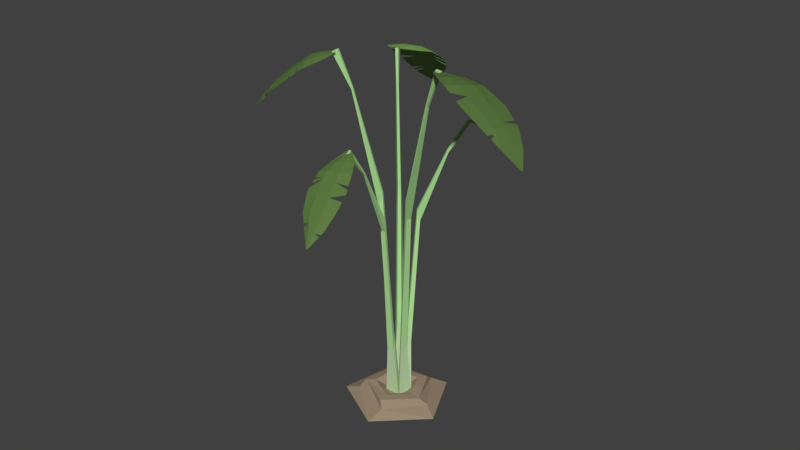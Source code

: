 # Source: BananaTree_Stage2_CameronChristianson.blend  (saved by Blender 2.79.0; exported with 4.5.12 LTS)
import bpy
from mathutils import Matrix  # noqa: F401  (used for matrix-valued properties, if any)

bpy.ops.wm.read_factory_settings(use_empty=True)
scene = bpy.context.scene
scene.name = 'Scene'

# ---- collections
col_collection_1 = bpy.data.collections.new('Collection 1'); scene.collection.children.link(col_collection_1)

# ---- materials (node trees are filled in below, after node groups)
mat_bananatree_brown_001 = bpy.data.materials.new('BananaTree_Brown_001')
mat_bananatree_brown_001.alpha_threshold = 0.0
mat_bananatree_brown_001.use_transparent_shadow = False
mat_bananatree_brown_001.diffuse_color = (0.6739, 0.5611, 0.3837, 1.0)
mat_bananatree_brown_001.specular_color = (1.0, 0.5482, 0.5381)
mat_bananatree_brown_001.roughness = 0.5
mat_bananatree_brown_001.specular_intensity = 0.181
mat_bananatree_brown_002 = bpy.data.materials.new('BananaTree_Brown_002')
mat_bananatree_brown_002.alpha_threshold = 0.0
mat_bananatree_brown_002.use_transparent_shadow = False
mat_bananatree_brown_002.diffuse_color = (0.214, 0.1796, 0.125, 1.0)
mat_bananatree_brown_002.specular_color = (1.0, 0.5482, 0.5381)
mat_bananatree_brown_002.roughness = 0.5
mat_bananatree_brown_002.specular_intensity = 0.181
mat_bananatree_brown_003 = bpy.data.materials.new('BananaTree_Brown_003')
mat_bananatree_brown_003.alpha_threshold = 0.0
mat_bananatree_brown_003.use_transparent_shadow = False
mat_bananatree_brown_003.diffuse_color = (0.08353, 0.07076, 0.05035, 1.0)
mat_bananatree_brown_003.specular_color = (1.0, 0.5482, 0.5381)
mat_bananatree_brown_003.roughness = 0.5
mat_bananatree_brown_003.specular_intensity = 0.181
mat_bananatree_green_001 = bpy.data.materials.new('BananaTree_Green_001')
mat_bananatree_green_001.alpha_threshold = 0.0
mat_bananatree_green_001.use_transparent_shadow = False
mat_bananatree_green_001.diffuse_color = (0.5021, 0.6739, 0.3864, 1.0)
mat_bananatree_green_001.specular_color = (1.0, 0.5482, 0.5381)
mat_bananatree_green_001.roughness = 0.5
mat_bananatree_green_001.specular_intensity = 0.181
mat_bananatree_green_002 = bpy.data.materials.new('BananaTree_Green_002')
mat_bananatree_green_002.alpha_threshold = 0.0
mat_bananatree_green_002.use_transparent_shadow = False
mat_bananatree_green_002.diffuse_color = (0.4411, 0.7484, 0.3189, 1.0)
mat_bananatree_green_002.specular_color = (1.0, 0.5482, 0.5381)
mat_bananatree_green_002.roughness = 0.5
mat_bananatree_green_002.specular_intensity = 0.181
mat_bananatree_green_003 = bpy.data.materials.new('BananaTree_Green_003')
mat_bananatree_green_003.alpha_threshold = 0.0
mat_bananatree_green_003.use_transparent_shadow = False
mat_bananatree_green_003.diffuse_color = (0.362, 0.65, 0.2644, 1.0)
mat_bananatree_green_003.specular_color = (1.0, 0.5482, 0.5381)
mat_bananatree_green_003.roughness = 0.5
mat_bananatree_green_003.specular_intensity = 0.181
mat_bananatree_leaves = bpy.data.materials.new('BananaTree_Leaves')
mat_bananatree_leaves.alpha_threshold = 0.0
mat_bananatree_leaves.use_transparent_shadow = False
mat_bananatree_leaves.diffuse_color = (0.1118, 0.2019, 0.05611, 1.0)
mat_bananatree_leaves.specular_color = (0.9697, 1.0, 0.6298)
mat_bananatree_leaves.roughness = 0.5
mat_bananatree_leaves.specular_intensity = 0.181
mat_bananatree_leaves_001 = bpy.data.materials.new('BananaTree_Leaves_001')
mat_bananatree_leaves_001.alpha_threshold = 0.0
mat_bananatree_leaves_001.use_transparent_shadow = False
mat_bananatree_leaves_001.diffuse_color = (0.2232, 0.4109, 0.1087, 1.0)
mat_bananatree_leaves_001.specular_color = (0.9697, 1.0, 0.6298)
mat_bananatree_leaves_001.roughness = 0.5
mat_bananatree_leaves_001.specular_intensity = 0.181
mat_bananatree_leaves_002 = bpy.data.materials.new('BananaTree_Leaves_002')
mat_bananatree_leaves_002.alpha_threshold = 0.0
mat_bananatree_leaves_002.use_transparent_shadow = False
mat_bananatree_leaves_002.diffuse_color = (0.384, 0.65, 0.1955, 1.0)
mat_bananatree_leaves_002.specular_color = (0.9697, 1.0, 0.6298)
mat_bananatree_leaves_002.roughness = 0.5
mat_bananatree_leaves_002.specular_intensity = 0.181
mat_bananatree_dirt = bpy.data.materials.new('BananaTree_Dirt')
mat_bananatree_dirt.alpha_threshold = 0.0
mat_bananatree_dirt.use_transparent_shadow = False
mat_bananatree_dirt.diffuse_color = (0.3264, 0.2506, 0.1722, 1.0)
mat_bananatree_dirt.specular_color = (1.0, 0.8262, 0.6105)
mat_bananatree_dirt.roughness = 0.5
mat_bananatree_dirt.specular_intensity = 0.1933

# ---- material node trees

# ---- world
world_world = bpy.data.worlds.new('World'); scene.world = world_world
world_world.color = (0.05088, 0.05088, 0.05088)
world_world.use_sun_shadow = False
world_world.sun_shadow_jitter_overblur = 0.0
world_world.cycles.sampling_method = 'MANUAL'

# ---- meshes
me_cylinder_005 = bpy.data.meshes.new('Cylinder.005')
me_cylinder_005.from_pydata([(-1.084, 2.793, 9.922), (0.2493, 2.696, 9.87), (-0.9809, 4.207, 9.001), (0.3009, 4.115, 8.951), (-0.6085, 1.586, 10.27), (-0.3698, 1.566, 10.26), (-0.2767, 5.146, 8.102), (-0.2331, 5.142, 8.1), (-0.65, 2.87, 9.971), (-0.1197, 2.831, 9.951), (-0.05643, 4.25, 9.031), (-0.5582, 4.286, 9.051), (-0.5534, 1.753, 10.23), (-0.433, 1.743, 10.23), (-0.2465, 5.118, 8.12), (-0.2641, 5.12, 8.121), (-1.152, 3.558, 9.484), (0.396, 3.446, 9.424), (-0.6033, 3.627, 9.529), (-0.08726, 3.59, 9.509), (-0.7017, 4.634, 8.543), (0.07722, 4.578, 8.512), (-0.4094, 4.722, 8.598), (-0.1497, 4.703, 8.587), (0.01975, 2.167, 10.04), (-0.9562, 2.24, 10.08), (-0.2729, 2.298, 10.12), (-0.5982, 2.322, 10.13), (0.2933, 2.921, 9.736), (0.3159, 3.036, 9.668), (-0.1106, 3.044, 9.827), (-0.08364, 3.667, 9.453), (-0.07398, 3.874, 9.303), (0.3803, 3.557, 9.346), (0.3712, 3.621, 9.3), (0.3432, 3.818, 9.161), (0.3277, 3.927, 9.084), (0.04631, 4.634, 8.471), (0.003194, 4.713, 8.414), (-0.1555, 4.728, 8.559), (-0.7231, 4.602, 8.578), (-0.7693, 4.531, 8.654), (-0.4462, 4.614, 8.71), (-0.7927, 4.495, 8.692), (-0.8329, 4.434, 8.758), (-0.4628, 4.565, 8.76), (-1.033, 4.008, 9.149), (-1.09, 3.792, 9.31), (-0.5771, 4.009, 9.252), (-1.123, 3.23, 9.672), (-1.109, 3.071, 9.763), (-1.101, 2.984, 9.813), (-0.6319, 3.163, 9.8), (-0.6261, 3.257, 9.745), (-1.1, 2.993, 9.815), (-1.083, 2.802, 9.925), (-0.1184, 2.84, 9.953), (0.2506, 2.705, 9.873), (0.329, 3.936, 9.087), (0.3022, 4.124, 8.954), (-0.5569, 4.295, 9.053), (-0.9796, 4.216, 9.003), (-0.4317, 1.752, 10.23), (-0.3685, 1.575, 10.26), (0.02105, 2.176, 10.04), (-0.9549, 2.249, 10.08), (-0.6072, 1.595, 10.27), (-0.2628, 5.129, 8.123), (-0.2754, 5.155, 8.105), (-0.8316, 4.443, 8.761), (0.004494, 4.722, 8.417), (-0.2318, 5.151, 8.103), (-0.6487, 2.879, 9.974), (-0.05513, 4.259, 9.034), (-0.5521, 1.762, 10.23), (-0.2452, 5.127, 8.123), (-0.4081, 4.731, 8.6), (-0.1542, 4.737, 8.562), (-0.2716, 2.307, 10.12), (-0.5969, 2.331, 10.13), (-0.5758, 4.018, 9.254), (-0.07268, 3.883, 9.306), (-1.089, 3.801, 9.312), (-1.151, 3.567, 9.487), (0.3172, 3.045, 9.67), (0.3973, 3.455, 9.427), (-0.6248, 3.266, 9.748), (-0.602, 3.636, 9.532), (-0.1093, 3.053, 9.829), (-0.08596, 3.599, 9.512), (-0.7004, 4.643, 8.545), (0.07852, 4.587, 8.515), (-0.4449, 4.623, 8.712), (-0.1484, 4.712, 8.59), (0.2946, 2.93, 9.739), (-0.08234, 3.676, 9.456), (0.3816, 3.566, 9.348), (0.3725, 3.63, 9.303), (0.3445, 3.827, 9.164), (0.04761, 4.643, 8.474), (-0.7218, 4.611, 8.581), (-0.4615, 4.574, 8.763), (-0.768, 4.54, 8.656), (-0.7914, 4.504, 8.695), (-1.032, 4.017, 9.152), (-1.122, 3.239, 9.675), (-0.6306, 3.172, 9.803), (-1.108, 3.08, 9.766), (2.023, 1.386, 8.459), (2.281, 0.8574, 8.434), (2.519, 1.633, 7.963), (2.768, 1.126, 7.94), (1.699, 0.9479, 8.688), (1.744, 0.8529, 8.682), (2.973, 1.549, 7.506), (2.981, 1.532, 7.505), (2.152, 1.24, 8.472), (2.254, 1.03, 8.462), (2.743, 1.293, 7.968), (2.646, 1.492, 7.977), (1.771, 0.9629, 8.66), (1.794, 0.915, 8.657), (2.97, 1.532, 7.515), (2.967, 1.539, 7.515), (2.268, 1.568, 8.218), (2.567, 0.9553, 8.189), (2.419, 1.377, 8.229), (2.519, 1.173, 8.22), (2.713, 1.609, 7.734), (2.864, 1.301, 7.72), (2.815, 1.519, 7.75), (2.865, 1.417, 7.745), (2.042, 0.8321, 8.544), (1.854, 1.219, 8.563), (2.031, 0.9741, 8.572), (1.968, 1.103, 8.578), (2.367, 0.8868, 8.361), (2.411, 0.9018, 8.323), (2.329, 1.07, 8.394), (2.545, 1.187, 8.19), (2.615, 1.225, 8.111), (2.601, 0.9835, 8.148), (2.62, 0.9998, 8.124), (2.679, 1.05, 8.051), (2.711, 1.078, 8.01), (2.876, 1.324, 7.698), (2.892, 1.356, 7.668), (2.871, 1.423, 7.732), (2.699, 1.611, 7.752), (2.666, 1.615, 7.789), (2.773, 1.513, 7.806), (2.65, 1.617, 7.809), (2.622, 1.621, 7.842), (2.754, 1.51, 7.832), (2.442, 1.613, 8.041), (2.358, 1.592, 8.126), (2.55, 1.444, 8.083), (2.163, 1.49, 8.321), (2.112, 1.452, 8.371), (2.084, 1.431, 8.399), (2.255, 1.293, 8.378), (2.288, 1.31, 8.348), (2.088, 1.433, 8.399), (2.027, 1.387, 8.459), (2.258, 1.031, 8.463), (2.285, 0.859, 8.435), (2.715, 1.08, 8.011), (2.772, 1.128, 7.94), (2.65, 1.494, 7.978), (2.523, 1.635, 7.964), (1.798, 0.9166, 8.657), (1.748, 0.8544, 8.683), (2.046, 0.8337, 8.545), (1.858, 1.221, 8.564), (1.703, 0.9495, 8.688), (2.971, 1.54, 7.516), (2.977, 1.55, 7.506), (2.626, 1.622, 7.842), (2.896, 1.357, 7.669), (2.985, 1.533, 7.505), (2.156, 1.241, 8.473), (2.747, 1.295, 7.968), (1.775, 0.9645, 8.66), (2.974, 1.533, 7.516), (2.819, 1.521, 7.751), (2.875, 1.425, 7.732), (2.034, 0.9757, 8.572), (1.972, 1.105, 8.578), (2.554, 1.445, 8.084), (2.619, 1.226, 8.112), (2.362, 1.593, 8.127), (2.271, 1.57, 8.218), (2.415, 0.9034, 8.324), (2.571, 0.9568, 8.19), (2.292, 1.311, 8.349), (2.422, 1.379, 8.23), (2.332, 1.071, 8.395), (2.522, 1.174, 8.22), (2.717, 1.611, 7.735), (2.868, 1.302, 7.72), (2.777, 1.514, 7.807), (2.869, 1.418, 7.746), (2.371, 0.8884, 8.361), (2.549, 1.188, 8.191), (2.604, 0.9851, 8.149), (2.624, 1.001, 8.125), (2.682, 1.052, 8.051), (2.88, 1.325, 7.699), (2.702, 1.613, 7.752), (2.758, 1.511, 7.832), (2.67, 1.617, 7.79), (2.654, 1.619, 7.809), (2.446, 1.615, 8.042), (2.166, 1.491, 8.322), (2.259, 1.294, 8.379), (2.116, 1.454, 8.372), (0.1325, -0.3431, 0.05319), (0.4139, 0.0175, 0.06357), (-0.2977, -0.1872, 0.06136), (-0.282, 0.2704, 0.07677), (0.158, 0.3969, 0.07814), (0.08386, -0.1833, 0.7453), (0.2378, 0.01636, 0.7515), (-0.1503, -0.1003, 0.7502), (-0.1394, 0.1542, 0.7595), (0.1018, 0.2265, 0.7603), (0.3961, -0.5008, 6.156), (0.492, -0.3692, 6.162), (0.3411, -0.4083, 6.669), (0.3932, -0.3364, 6.672), (-0.2773, -0.598, 5.79), (-0.1671, -0.6374, 5.786), (-0.2272, -0.5453, 6.07), (-0.165, -0.5675, 6.068), (-0.4796, 0.02765, 6.204), (-0.4917, -0.1111, 6.194), (-0.4004, -0.008592, 6.653), (-0.4073, -0.08542, 6.647), (-0.01986, 0.525, 6.142), (-0.1696, 0.4712, 6.141), (-0.02448, 0.4133, 6.681), (-0.1036, 0.3835, 6.681), (0.5844, 0.2333, 5.807), (0.5166, 0.3505, 5.813), (0.5072, 0.2168, 6.115), (0.4695, 0.2828, 6.119), (-0.1384, 0.2536, 1.791), (0.08031, 0.331, 1.792), (-0.06213, 0.1779, 2.419), (0.05386, 0.2217, 2.42), (-0.1481, 0.05288, 2.443), (-0.1597, -0.08087, 2.435), (-0.2272, 0.1125, 1.877), (-0.2457, -0.1281, 1.866), (0.2827, 0.08057, 2.439), (0.222, 0.187, 2.446), (0.3828, 0.08993, 1.868), (0.2678, 0.2833, 1.879), (-0.01472, -0.3851, 1.807), (-0.2197, -0.3127, 1.814), (-0.02765, -0.2881, 2.394), (-0.1373, -0.2496, 2.399), (0.1493, -0.227, 2.349), (0.2291, -0.1168, 2.353), (0.324, -0.1228, 1.8), (0.1804, -0.3186, 1.792), (1.076, -0.9841, 9.641), (1.106, -0.9456, 9.66), (1.009, -0.9377, 9.687), (1.027, -0.9147, 9.698), (-0.5523, -1.27, 7.702), (-0.5012, -1.289, 7.701), (-0.5389, -1.264, 7.785), (-0.5076, -1.275, 7.784), (-1.264, 0.05724, 9.541), (-1.267, -0.0005459, 9.539), (-1.238, 0.04374, 9.64), (-1.239, 0.009237, 9.639), (-0.3021, 1.22, 9.259), (-0.3985, 1.193, 9.259), (-0.3088, 1.171, 9.432), (-0.3661, 1.154, 9.432), (1.255, 0.6165, 7.775), (1.219, 0.6698, 7.777), (1.24, 0.6157, 7.871), (1.217, 0.6482, 7.872), (1.458, -1.328, 10.72), (1.503, -1.239, 10.74), (1.319, -1.239, 10.74), (1.346, -1.185, 10.76), (-0.8129, -1.86, 8.522), (-0.7192, -1.869, 8.531), (-0.788, -1.719, 8.577), (-0.7316, -1.724, 8.582), (-1.762, 0.1115, 10.55), (-1.787, -0.01763, 10.55), (-1.633, 0.1159, 10.62), (-1.649, 0.03813, 10.63), (-0.4358, 1.773, 10.22), (-0.5747, 1.75, 10.21), (-0.4298, 1.557, 10.29), (-0.5134, 1.544, 10.28), (1.821, 0.9274, 8.647), (1.773, 0.9814, 8.639), (1.726, 0.8736, 8.69), (1.697, 0.9061, 8.685), (-2.43, -0.5155, 10.19), (-2.435, 0.6084, 10.28), (-3.425, -0.4408, 9.404), (-3.431, 0.6392, 9.494), (-1.648, -0.06359, 10.55), (-1.647, 0.138, 10.57), (-4.142, 0.1681, 8.712), (-4.141, 0.2049, 8.715), (-2.495, -0.1646, 10.27), (-2.497, 0.2823, 10.31), (-3.493, 0.323, 9.521), (-3.491, -0.09974, 9.485), (-1.76, -0.02639, 10.52), (-1.76, 0.07524, 10.53), (-4.124, 0.1935, 8.73), (-4.124, 0.1787, 8.729), (-2.957, -0.5843, 9.801), (-2.963, 0.7201, 9.91), (-3.023, -0.1371, 9.891), (-3.025, 0.2977, 9.927), (-3.754, -0.193, 9.045), (-3.757, 0.4634, 9.099), (-3.819, 0.03824, 9.117), (-3.82, 0.257, 9.135), (-2.07, 0.4397, 10.41), (-2.067, -0.3831, 10.35), (-2.133, 0.1779, 10.44), (-2.132, -0.09639, 10.42), (-2.844, -0.5696, 9.884), (-2.782, -0.5615, 9.93), (-2.644, -0.5435, 10.03), (-2.565, -0.5332, 10.09), (-2.703, -0.1538, 10.12), (-2.897, -0.1437, 9.982), (-3.694, -0.2379, 9.11), (-3.536, -0.3574, 9.283), (-3.363, -0.46, 9.457), (-3.625, -0.04308, 9.334), (-3.417, -0.1056, 9.55), (-3.335, 0.3145, 9.658), (-3.299, 0.662, 9.611), (-3.39, 0.6462, 9.53), (-0.4193, -2.58, 8.322), (-1.396, -2.305, 8.166), (-0.5764, -3.478, 7.588), (-1.515, -3.214, 7.439), (-0.6783, -1.762, 8.572), (-0.8527, -1.712, 8.542), (-1.135, -3.995, 6.831), (-1.167, -3.986, 6.825), (-0.7515, -2.548, 8.318), (-1.14, -2.438, 8.256), (-1.267, -3.345, 7.527), (-0.9001, -3.448, 7.585), (-0.7327, -1.854, 8.534), (-0.8206, -1.829, 8.519), (-1.156, -3.972, 6.841), (-1.143, -3.976, 6.844), (-0.4162, -3.081, 7.981), (-1.55, -2.762, 7.801), (-0.8321, -3.025, 7.963), (-1.21, -2.918, 7.903), (-0.7973, -3.725, 7.21), (-1.368, -3.564, 7.12), (-1.025, -3.722, 7.223), (-1.216, -3.668, 7.192), (-1.186, -2.019, 8.327), (-0.4712, -2.221, 8.443), (-0.9854, -2.136, 8.408), (-0.7473, -2.204, 8.447), (-1.445, -2.451, 8.05), (-1.461, -2.5, 8.011), (-1.489, -2.581, 7.945), (-1.524, -2.686, 7.861), (-1.159, -2.567, 8.162), (-1.165, -2.609, 8.131), (-0.4727, -3.221, 7.842), (-0.417, -2.956, 8.066), (-0.4175, -2.87, 8.124), (-0.7913, -2.783, 8.143), (-0.8483, -3.126, 7.873), (-1.238, -3.531, 7.334), (-1.418, -3.444, 7.229), (-1.393, -3.505, 7.174), (-1.041, -3.755, 7.173), (-0.8921, -3.801, 7.104), (-0.8448, -3.763, 7.157), (2.515, -1.185, 10.46), (1.811, -2.315, 10.78), (3.587, -2.09, 9.829), (2.91, -3.176, 10.14), (1.391, -1.103, 10.67), (1.264, -1.306, 10.73), (3.947, -3.311, 9.262), (3.924, -3.348, 9.272), (2.376, -1.582, 10.59), (2.097, -2.031, 10.72), (3.099, -2.913, 10.1), (3.364, -2.488, 9.976), (1.486, -1.218, 10.68), (1.422, -1.32, 10.71), (3.911, -3.321, 9.283), (3.92, -3.306, 9.279), (3.146, -1.545, 10.14), (2.329, -2.856, 10.52), (2.856, -2.05, 10.31), (2.584, -2.487, 10.44), (3.816, -2.647, 9.547), (3.405, -3.307, 9.738), (3.583, -2.807, 9.716), (3.446, -3.027, 9.779), (1.527, -1.884, 10.8), (2.043, -1.057, 10.56), (1.773, -1.665, 10.76), (1.945, -1.389, 10.68), (2.001, -2.514, 10.69), (2.206, -2.728, 10.58), (2.381, -2.297, 10.56), (3.236, -2.958, 9.973), (3.081, -3.221, 10.0), (3.161, -3.242, 9.938), (3.521, -2.009, 9.875), (3.453, -1.925, 9.923), (3.262, -2.401, 10.04), (-2.573, -0.5333, 10.09), (-2.438, -0.5157, 10.19), (-2.505, 0.2821, 10.31), (-2.443, 0.6082, 10.28), (-3.398, 0.6461, 9.533), (-3.438, 0.6391, 9.497), (-3.498, -0.09991, 9.488), (-3.433, -0.441, 9.407), (-1.768, 0.07507, 10.53), (-1.655, 0.1378, 10.57), (-2.078, 0.4395, 10.41), (-2.075, -0.3832, 10.35), (-1.655, -0.06376, 10.56), (-4.132, 0.1785, 8.732), (-4.149, 0.1679, 8.715), (-3.543, -0.3576, 9.286), (-3.765, 0.4632, 9.102), (-4.149, 0.2047, 8.718), (-2.503, -0.1648, 10.27), (-3.5, 0.3228, 9.524), (-1.768, -0.02656, 10.53), (-4.132, 0.1934, 8.733), (-3.826, 0.03807, 9.12), (-3.827, 0.2569, 9.138), (-2.141, 0.1777, 10.45), (-2.14, -0.09656, 10.42), (-3.424, -0.1058, 9.552), (-3.343, 0.3143, 9.661), (-3.37, -0.4602, 9.46), (-2.965, -0.5845, 9.804), (-2.971, 0.7199, 9.913), (-2.905, -0.1438, 9.985), (-3.031, -0.1373, 9.894), (-3.033, 0.2975, 9.93), (-3.761, -0.1931, 9.048), (-3.633, -0.04325, 9.337), (-2.852, -0.5698, 9.887), (-2.79, -0.5616, 9.933), (-2.652, -0.5437, 10.03), (-2.71, -0.1539, 10.12), (-3.702, -0.2381, 9.113), (-3.307, 0.6618, 9.614), (-0.4192, -2.876, 8.127), (-0.421, -2.586, 8.324), (-1.141, -2.445, 8.258), (-1.398, -2.311, 8.169), (-1.551, -2.768, 7.803), (-1.517, -3.22, 7.441), (-0.9018, -3.454, 7.587), (-0.5781, -3.484, 7.59), (-0.8223, -1.835, 8.521), (-0.8544, -1.718, 8.544), (-1.187, -2.025, 8.33), (-0.4729, -2.227, 8.445), (-0.68, -1.769, 8.574), (-1.145, -3.982, 6.846), (-1.137, -4.001, 6.833), (-0.799, -3.731, 7.213), (-1.369, -3.571, 7.122), (-1.169, -3.992, 6.827), (-0.7532, -2.554, 8.32), (-1.269, -3.351, 7.529), (-0.7344, -1.86, 8.536), (-1.158, -3.978, 6.844), (-1.043, -3.761, 7.175), (-1.217, -3.674, 7.195), (-0.9872, -2.143, 8.411), (-0.7491, -2.21, 8.449), (-0.85, -3.132, 7.875), (-1.212, -2.925, 7.905), (-1.42, -3.45, 7.232), (-1.239, -3.538, 7.336), (-1.526, -2.692, 7.864), (-0.793, -2.79, 8.145), (-0.8338, -3.031, 7.966), (-1.166, -2.615, 8.133), (-0.4179, -3.087, 7.983), (-0.8465, -3.769, 7.159), (-1.395, -3.511, 7.176), (-1.027, -3.728, 7.225), (-1.447, -2.457, 8.052), (-1.463, -2.506, 8.013), (-1.491, -2.587, 7.948), (-1.16, -2.573, 8.164), (-0.4745, -3.227, 7.844), (-0.4187, -2.962, 8.068), (-0.8938, -3.807, 7.106), (3.153, -1.548, 10.14), (2.523, -1.188, 10.46), (2.104, -2.035, 10.72), (1.818, -2.318, 10.79), (2.336, -2.859, 10.52), (2.918, -3.179, 10.15), (3.371, -2.492, 9.98), (3.594, -2.093, 9.833), (1.43, -1.324, 10.71), (1.271, -1.309, 10.73), (1.535, -1.887, 10.81), (2.051, -1.06, 10.57), (1.398, -1.107, 10.68), (3.928, -3.309, 9.283), (3.955, -3.314, 9.266), (3.824, -2.65, 9.551), (3.412, -3.31, 9.742), (3.932, -3.351, 9.276), (2.384, -1.585, 10.59), (3.106, -2.917, 10.1), (1.494, -1.222, 10.68), (3.919, -3.324, 9.287), (3.59, -2.811, 9.719), (3.453, -3.031, 9.783), (1.781, -1.668, 10.76), (1.953, -1.393, 10.68), (3.27, -2.404, 10.05), (2.591, -2.49, 10.45), (3.461, -1.928, 9.927), (2.214, -2.731, 10.58), (2.864, -2.053, 10.32), (2.388, -2.301, 10.56), (3.169, -3.246, 9.942), (3.243, -2.962, 9.977), (2.009, -2.517, 10.69), (3.088, -3.224, 10.01), (3.528, -2.012, 9.879), (1.269, 0.9893, 9.537e-07), (0.7644, 0.596, 0.3778), (1.333, -0.9011, 9.537e-07), (0.8031, -0.5428, 0.3778), (-0.445, -1.546, 9.537e-07), (-0.2681, -0.9315, 0.3778), (-1.608, -0.05456, 9.537e-07), (-0.9688, -0.03287, 0.3778), (-0.5488, 1.513, 9.537e-07), (-0.3306, 0.9112, 0.3778), (0.5423, -0.3504, 0.3585), (0.4898, 0.4211, 0.4061), (-0.1757, -0.6407, 0.3769), (-0.6719, -0.04876, 0.436), (-0.2606, 0.6075, 0.454), (0.3248, -0.2146, 0.2473), (0.2928, 0.2559, 0.2763), (-0.1131, -0.3916, 0.2586), (-0.4157, -0.03062, 0.2946), (-0.1649, 0.3696, 0.3056), (0.8062, 0.8342, 0.1889), (1.043, -0.509, 0.1889), (-0.1619, -1.149, 0.1889), (-1.143, -0.201, 0.1889), (-0.5443, 1.025, 0.1889)], [], [(19, 31, 33, 17), (27, 12, 4, 25), (23, 39, 37, 21), (20, 6, 15, 22), (22, 15, 14, 39, 23), (24, 5, 13, 26), (26, 13, 12, 27), (16, 47, 48, 18), (18, 48, 11, 10, 32, 31, 19), (8, 52, 53, 18, 19, 30, 9), (0, 51, 52, 8), (9, 30, 28, 1), (11, 45, 42, 22, 23, 10), (2, 44, 45, 11), (10, 23, 21, 3), (9, 26, 27, 8), (1, 24, 26, 9), (8, 27, 25, 0), (30, 19, 17, 29), (34, 31, 32, 35), (32, 10, 3, 36), (39, 14, 7, 38), (40, 20, 22, 42), (43, 41, 42, 45), (46, 2, 11, 48), (49, 16, 18, 53), (53, 52, 50), (89, 85, 96, 95), (79, 65, 66, 74), (93, 91, 99, 77), (90, 76, 67, 68), (76, 93, 77, 75, 67), (64, 78, 62, 63), (78, 79, 74, 62), (83, 87, 80, 82), (87, 89, 95, 81, 73, 60, 80), (72, 56, 88, 89, 87, 86, 106), (55, 72, 106, 54), (56, 57, 94, 88), (60, 73, 93, 76, 92, 101), (61, 60, 101, 69), (73, 59, 91, 93), (56, 72, 79, 78), (57, 56, 78, 64), (72, 55, 65, 79), (88, 84, 85, 89), (97, 98, 81, 95), (81, 58, 59, 73), (77, 70, 71, 75), (100, 92, 76, 90), (103, 101, 92, 102), (104, 80, 60, 61), (105, 86, 87, 83), (86, 107, 106), (30, 29, 84, 88), (17, 33, 96, 85), (34, 35, 98, 97), (33, 31, 95, 96), (31, 34, 97, 95), (35, 32, 81, 98), (32, 36, 58, 81), (21, 37, 99, 91), (37, 39, 77, 99), (39, 38, 70, 77), (20, 40, 100, 90), (42, 41, 102, 92), (40, 42, 92, 100), (41, 43, 103, 102), (45, 44, 69, 101), (43, 45, 101, 103), (2, 46, 104, 61), (48, 47, 82, 80), (46, 48, 80, 104), (16, 49, 105, 83), (52, 51, 54, 106), (50, 52, 106, 107), (53, 50, 107, 86), (49, 53, 86, 105), (51, 0, 55, 54), (36, 3, 59, 58), (13, 5, 63, 62), (24, 1, 57, 64), (25, 4, 66, 65), (15, 6, 68, 67), (44, 2, 61, 69), (38, 7, 71, 70), (4, 12, 74, 66), (12, 13, 62, 74), (7, 14, 75, 71), (14, 15, 67, 75), (47, 16, 83, 82), (29, 17, 85, 84), (6, 20, 90, 68), (3, 21, 91, 59), (5, 24, 64, 63), (0, 25, 65, 55), (1, 28, 94, 57), (28, 30, 88, 94), (127, 139, 141, 125), (135, 120, 112, 133), (131, 147, 145, 129), (128, 114, 123, 130), (130, 123, 122, 147, 131), (132, 113, 121, 134), (134, 121, 120, 135), (124, 155, 156, 126), (126, 156, 119, 118, 140, 139, 127), (116, 160, 161, 126, 127, 138, 117), (108, 159, 160, 116), (117, 138, 136, 109), (119, 153, 150, 130, 131, 118), (110, 152, 153, 119), (118, 131, 129, 111), (117, 134, 135, 116), (109, 132, 134, 117), (116, 135, 133, 108), (138, 127, 125, 137), (142, 139, 140, 143), (140, 118, 111, 144), (147, 122, 115, 146), (148, 128, 130, 150), (151, 149, 150, 153), (154, 110, 119, 156), (157, 124, 126, 161), (161, 160, 158), (197, 193, 204, 203), (187, 173, 174, 182), (201, 199, 207, 185), (198, 184, 175, 176), (184, 201, 185, 183, 175), (172, 186, 170, 171), (186, 187, 182, 170), (191, 195, 188, 190), (195, 197, 203, 189, 181, 168, 188), (180, 164, 196, 197, 195, 194, 214), (163, 180, 214, 162), (164, 165, 202, 196), (168, 181, 201, 184, 200, 209), (169, 168, 209, 177), (181, 167, 199, 201), (164, 180, 187, 186), (165, 164, 186, 172), (180, 163, 173, 187), (196, 192, 193, 197), (205, 206, 189, 203), (189, 166, 167, 181), (185, 178, 179, 183), (208, 200, 184, 198), (211, 209, 200, 210), (212, 188, 168, 169), (213, 194, 195, 191), (194, 215, 214), (138, 137, 192, 196), (125, 141, 204, 193), (142, 143, 206, 205), (141, 139, 203, 204), (139, 142, 205, 203), (143, 140, 189, 206), (140, 144, 166, 189), (129, 145, 207, 199), (145, 147, 185, 207), (147, 146, 178, 185), (128, 148, 208, 198), (150, 149, 210, 200), (148, 150, 200, 208), (149, 151, 211, 210), (153, 152, 177, 209), (151, 153, 209, 211), (110, 154, 212, 169), (156, 155, 190, 188), (154, 156, 188, 212), (124, 157, 213, 191), (160, 159, 162, 214), (158, 160, 214, 215), (161, 158, 215, 194), (157, 161, 194, 213), (159, 108, 163, 162), (144, 111, 167, 166), (121, 113, 171, 170), (132, 109, 165, 172), (133, 112, 174, 173), (123, 114, 176, 175), (152, 110, 169, 177), (146, 115, 179, 178), (112, 120, 182, 174), (120, 121, 170, 182), (115, 122, 183, 179), (122, 123, 175, 183), (155, 124, 191, 190), (137, 125, 193, 192), (114, 128, 198, 176), (111, 129, 199, 167), (113, 132, 172, 171), (108, 133, 173, 163), (109, 136, 202, 165), (136, 138, 196, 202), (247, 246, 239, 238), (259, 258, 231, 230), (255, 254, 244, 245), (251, 250, 236, 237), (263, 262, 228, 229), (238, 239, 279, 278), (264, 263, 229, 227), (262, 265, 226, 228), (265, 264, 227, 226), (233, 232, 272, 273), (258, 260, 233, 231), (260, 261, 232, 233), (261, 259, 230, 232), (234, 235, 275, 274), (250, 252, 234, 236), (252, 253, 235, 234), (253, 251, 237, 235), (229, 228, 268, 269), (246, 248, 241, 239), (248, 249, 240, 241), (249, 247, 238, 240), (230, 231, 271, 270), (254, 256, 242, 244), (256, 257, 243, 242), (257, 255, 245, 243), (225, 220, 247, 249), (224, 225, 249, 248), (219, 224, 248, 246), (220, 219, 246, 247), (218, 223, 251, 253), (219, 218, 253, 252), (224, 219, 252, 250), (223, 224, 250, 251), (220, 225, 255, 257), (217, 220, 257, 256), (222, 217, 256, 254), (225, 222, 254, 255), (223, 218, 259, 261), (221, 223, 261, 260), (216, 221, 260, 258), (218, 216, 258, 259), (216, 217, 264, 265), (221, 216, 265, 262), (217, 222, 263, 264), (222, 221, 262, 263), (221, 222, 225, 224, 223), (285, 284, 304, 305), (268, 266, 286, 288), (277, 276, 296, 297), (282, 283, 303, 302), (269, 268, 288, 289), (228, 226, 266, 268), (237, 236, 276, 277), (242, 243, 283, 282), (231, 233, 273, 271), (241, 240, 280, 281), (227, 229, 269, 267), (236, 234, 274, 276), (245, 244, 284, 285), (232, 230, 270, 272), (239, 241, 281, 279), (235, 237, 277, 275), (243, 245, 285, 283), (240, 238, 278, 280), (244, 242, 282, 284), (226, 227, 267, 266), (286, 287, 289, 288), (290, 291, 293, 292), (294, 295, 297, 296), (298, 299, 301, 300), (302, 303, 305, 304), (276, 274, 294, 296), (267, 269, 289, 287), (283, 285, 305, 303), (275, 277, 297, 295), (270, 271, 291, 290), (284, 282, 302, 304), (278, 279, 299, 298), (273, 272, 292, 293), (281, 280, 300, 301), (271, 273, 293, 291), (279, 281, 301, 299), (272, 270, 290, 292), (266, 267, 287, 286), (280, 278, 298, 300), (274, 275, 295, 294), (325, 345, 346, 323), (333, 318, 310, 331), (329, 320, 313, 327), (326, 312, 321, 328), (328, 321, 320, 329), (330, 311, 319, 332), (332, 319, 318, 333), (322, 342, 344, 324), (324, 344, 317, 316, 345, 325), (314, 338, 339, 324, 325, 315), (306, 337, 338, 314), (315, 325, 323, 307), (317, 343, 328, 329, 316), (308, 341, 343, 317), (316, 329, 327, 309), (315, 332, 333, 314), (307, 330, 332, 315), (314, 333, 331, 306), (336, 335, 339, 338), (334, 322, 324, 339), (345, 316, 309, 347), (340, 326, 328, 343), (308, 317, 344), (367, 358, 351, 365), (375, 360, 352, 373), (371, 362, 355, 369), (368, 392, 390, 370), (370, 390, 363, 362, 371), (372, 353, 361, 374), (374, 361, 360, 375), (364, 386, 366), (366, 386, 359, 358, 367), (356, 385, 366, 367, 381, 380, 357), (348, 384, 385, 356), (357, 380, 376, 349), (359, 370, 371, 387, 358), (350, 368, 370, 359), (358, 387, 388, 351), (357, 374, 375, 356), (349, 372, 374, 357), (356, 375, 373, 348), (391, 354, 363, 390), (377, 380, 381, 378), (381, 367, 365, 379), (387, 371, 369, 389), (383, 364, 366, 385), (386, 382, 350, 359), (412, 403, 396, 410), (420, 405, 397, 418), (416, 407, 400, 414), (413, 399, 408, 415), (415, 408, 407, 416), (417, 398, 406, 419), (419, 406, 405, 420), (409, 428, 429, 411), (411, 429, 404, 403, 412), (401, 411, 412, 423, 402), (393, 409, 411, 401), (402, 423, 421, 394), (404, 415, 416, 424, 403), (395, 413, 415, 404), (403, 424, 425, 396), (402, 419, 420, 401), (394, 417, 419, 402), (401, 420, 418, 393), (423, 412, 410, 422), (424, 416, 414, 426), (427, 395, 404, 429), (463, 460, 471, 457), (455, 441, 442, 450), (453, 446, 447, 451), (464, 452, 443, 444), (452, 453, 451, 443), (440, 454, 438, 439), (454, 455, 450, 438), (459, 462, 456, 458), (462, 463, 457, 449, 436, 456), (448, 432, 463, 462, 461, 469), (431, 448, 469, 430), (432, 433, 460, 463), (436, 449, 453, 452, 465), (437, 436, 465, 445), (449, 435, 446, 453), (432, 448, 455, 454), (433, 432, 454, 440), (448, 431, 441, 455), (468, 469, 461, 467), (466, 461, 462, 459), (457, 434, 435, 449), (470, 465, 452, 464), (437, 456, 436), (499, 476, 477, 491), (497, 483, 484, 492), (495, 488, 489, 493), (487, 509, 494, 507), (509, 495, 493, 485, 494), (482, 496, 480, 481), (496, 497, 492, 480), (506, 504, 498), (504, 499, 491, 478, 498), (490, 474, 513, 505, 499, 504, 503), (473, 490, 503, 472), (474, 475, 510, 513), (478, 491, 501, 495, 509), (479, 478, 509, 487), (491, 477, 500, 501), (474, 490, 497, 496), (475, 474, 496, 482), (490, 473, 483, 497), (516, 494, 485, 486), (511, 512, 505, 513), (505, 502, 476, 499), (501, 508, 488, 495), (515, 503, 504, 506), (498, 478, 479, 514), (544, 521, 522, 536), (542, 528, 529, 537), (540, 533, 534, 538), (532, 539, 530, 531), (539, 540, 538, 530), (527, 541, 525, 526), (541, 542, 537, 525), (517, 547, 543, 545), (547, 544, 536, 523, 543), (535, 519, 548, 544, 547), (518, 535, 547, 517), (519, 520, 551, 548), (523, 536, 550, 540, 539), (524, 523, 539, 532), (536, 522, 552, 550), (519, 535, 542, 541), (520, 519, 541, 527), (535, 518, 528, 542), (548, 546, 521, 544), (550, 549, 533, 540), (553, 543, 523, 524), (311, 330, 440, 439), (306, 331, 441, 431), (322, 334, 466, 459), (345, 347, 434, 457), (335, 336, 468, 467), (338, 337, 430, 469), (336, 338, 469, 468), (339, 335, 467, 461), (334, 339, 461, 466), (326, 340, 470, 464), (323, 346, 471, 460), (343, 341, 445, 465), (340, 343, 465, 470), (344, 342, 458, 456), (308, 344, 456, 437), (346, 345, 457, 471), (384, 348, 473, 472), (365, 351, 477, 476), (361, 353, 481, 480), (372, 349, 475, 482), (373, 352, 484, 483), (363, 354, 486, 485), (368, 350, 479, 487), (369, 355, 489, 488), (352, 360, 492, 484), (360, 361, 480, 492), (355, 362, 493, 489), (362, 363, 485, 493), (388, 387, 501, 500), (379, 365, 476, 502), (392, 368, 487, 507), (389, 369, 488, 508), (353, 372, 482, 481), (348, 373, 483, 473), (349, 376, 510, 475), (377, 378, 512, 511), (351, 388, 500, 477), (376, 380, 513, 510), (380, 377, 511, 513), (378, 381, 505, 512), (381, 379, 502, 505), (350, 382, 514, 479), (364, 383, 515, 506), (385, 384, 472, 503), (383, 385, 503, 515), (386, 364, 506, 498), (382, 386, 498, 514), (387, 389, 508, 501), (354, 391, 516, 486), (390, 392, 507, 494), (391, 390, 494, 516), (409, 393, 518, 517), (410, 396, 522, 521), (406, 398, 526, 525), (417, 394, 520, 527), (418, 397, 529, 528), (408, 399, 531, 530), (413, 395, 524, 532), (414, 400, 534, 533), (397, 405, 537, 529), (405, 406, 525, 537), (400, 407, 538, 534), (407, 408, 530, 538), (428, 409, 517, 545), (337, 306, 431, 430), (422, 410, 521, 546), (347, 309, 435, 434), (319, 311, 439, 438), (330, 307, 433, 440), (331, 310, 442, 441), (399, 413, 532, 531), (321, 312, 444, 443), (426, 414, 533, 549), (341, 308, 437, 445), (327, 313, 447, 446), (398, 417, 527, 526), (310, 318, 450, 442), (393, 418, 528, 518), (318, 319, 438, 450), (313, 320, 451, 447), (320, 321, 443, 451), (394, 421, 551, 520), (421, 423, 548, 551), (423, 422, 546, 548), (342, 322, 459, 458), (307, 323, 460, 433), (396, 425, 552, 522), (425, 424, 550, 552), (424, 426, 549, 550), (395, 427, 553, 524), (429, 428, 545, 543), (312, 326, 464, 444), (427, 429, 543, 553), (309, 327, 446, 435), (574, 555, 557, 575), (575, 557, 559, 576), (576, 559, 561, 577), (559, 557, 564, 566), (577, 561, 563, 578), (578, 563, 555, 574), (554, 556, 558, 560, 562), (568, 567, 572, 573), (555, 563, 568, 565), (557, 555, 565, 564), (561, 559, 566, 567), (563, 561, 567, 568), (569, 570, 573, 572, 571), (566, 564, 569, 571), (565, 568, 573, 570), (567, 566, 571, 572), (564, 565, 570, 569), (562, 578, 574, 554), (560, 577, 578, 562), (558, 576, 577, 560), (556, 575, 576, 558), (554, 574, 575, 556)])
me_cylinder_005.polygons.foreach_set('material_index', [7, 7, 7, 7, 7, 7, 7, 7, 7, 7, 7, 7, 7, 7, 7, 7, 7, 7, 7, 7, 7, 7, 7, 7, 7, 7, 7, 7, 7, 7, 7, 7, 7, 7, 7, 7, 7, 7, 7, 7, 7, 7, 7, 7, 7, 7, 7, 7, 7, 7, 7, 7, 7, 7, 7, 7, 7, 7, 7, 7, 7, 7, 7, 7, 7, 7, 7, 7, 7, 7, 7, 7, 7, 7, 7, 7, 7, 7, 7, 7, 7, 7, 7, 7, 7, 7, 7, 7, 7, 7, 7, 7, 7, 7, 7, 7, 7, 7, 7, 7, 7, 7, 7, 7, 7, 7, 7, 7, 7, 7, 7, 7, 7, 7, 7, 7, 7, 7, 7, 7, 7, 7, 7, 7, 7, 7, 7, 7, 7, 7, 7, 7, 7, 7, 7, 7, 7, 7, 7, 7, 7, 7, 7, 7, 7, 7, 7, 7, 7, 7, 7, 7, 7, 7, 7, 7, 7, 7, 7, 7, 7, 7, 7, 7, 7, 7, 7, 7, 7, 7, 7, 7, 7, 7, 7, 7, 7, 7, 7, 7, 7, 7, 7, 7, 7, 7, 7, 7, 7, 7, 7, 7, 7, 7, 7, 7, 4, 4, 4, 4, 4, 5, 4, 4, 4, 5, 4, 4, 4, 5, 4, 4, 4, 5, 4, 4, 4, 5, 4, 4, 4, 3, 3, 3, 3, 3, 3, 3, 3, 3, 3, 3, 3, 3, 3, 3, 3, 3, 3, 3, 3, 0, 5, 5, 5, 5, 5, 5, 5, 5, 5, 5, 5, 5, 5, 5, 5, 5, 5, 5, 5, 5, 5, 5, 5, 5, 5, 5, 5, 5, 5, 5, 5, 5, 5, 5, 5, 5, 5, 5, 5, 5, 6, 6, 6, 6, 6, 6, 6, 6, 6, 6, 6, 6, 6, 6, 6, 6, 6, 6, 6, 6, 6, 6, 6, 6, 6, 6, 6, 6, 6, 6, 6, 6, 6, 6, 6, 6, 6, 6, 6, 6, 6, 6, 6, 6, 6, 6, 6, 6, 6, 6, 6, 6, 6, 6, 6, 6, 6, 6, 6, 6, 6, 6, 6, 6, 6, 6, 6, 6, 6, 6, 6, 6, 6, 6, 6, 6, 6, 6, 6, 6, 6, 6, 6, 6, 6, 6, 6, 6, 6, 6, 6, 6, 6, 6, 6, 6, 6, 6, 6, 6, 6, 6, 6, 6, 6, 6, 6, 6, 6, 6, 6, 6, 6, 6, 6, 6, 6, 6, 6, 6, 6, 6, 6, 6, 6, 6, 6, 6, 6, 6, 6, 6, 6, 6, 6, 6, 6, 6, 6, 6, 6, 6, 6, 6, 6, 6, 6, 6, 6, 6, 6, 6, 6, 6, 6, 6, 6, 6, 6, 6, 6, 6, 6, 6, 6, 6, 6, 6, 6, 6, 6, 6, 6, 6, 6, 6, 6, 6, 6, 6, 6, 6, 6, 6, 6, 6, 6, 6, 6, 6, 6, 6, 6, 6, 6, 6, 6, 6, 6, 6, 6, 6, 6, 6, 6, 6, 6, 6, 6, 6, 6, 6, 6, 6, 6, 6, 6, 6, 6, 6, 6, 6, 6, 6, 6, 6, 6, 6, 6, 6, 9, 9, 9, 9, 9, 9, 9, 9, 9, 9, 9, 9, 9, 9, 9, 9, 9, 9, 9, 9, 9, 9])
me_cylinder_005.materials.append(mat_bananatree_brown_001)
me_cylinder_005.materials.append(mat_bananatree_brown_002)
me_cylinder_005.materials.append(mat_bananatree_brown_003)
me_cylinder_005.materials.append(mat_bananatree_green_001)
me_cylinder_005.materials.append(mat_bananatree_green_002)
me_cylinder_005.materials.append(mat_bananatree_green_003)
me_cylinder_005.materials.append(mat_bananatree_leaves)
me_cylinder_005.materials.append(mat_bananatree_leaves_001)
me_cylinder_005.materials.append(mat_bananatree_leaves_002)
me_cylinder_005.materials.append(mat_bananatree_dirt)
me_cylinder_005.use_remesh_preserve_volume = False
me_cylinder_005.use_remesh_preserve_attributes = False
me_cylinder_005.use_mirror_vertex_groups = False
me_cylinder_005.update()

# ---- objects
ob_cylinder_001 = bpy.data.objects.new('Cylinder.001', me_cylinder_005)

# ---- transforms, parenting, visibility, modifiers, constraints
ob_cylinder_001.location = (0.0, 0.0, 0.0)
ob_cylinder_001.rotation_euler = (0.0, -0.0, 0.4133)
ob_cylinder_001.scale = (0.1213, 0.1213, 0.1213)
ob_cylinder_001.lineart.crease_threshold = 0.0

# ---- collection membership
col_collection_1.objects.link(ob_cylinder_001)

# ---- scene / render settings (as saved in the file)
scene.frame_start = 1; scene.frame_end = 250; scene.frame_set(12)
scene.render.engine = 'BLENDER_EEVEE_NEXT'
scene.render.resolution_percentage = 50
scene.render.dither_intensity = 0.0
scene.cycles.use_denoising = False
scene.cycles.samples = 128
scene.cycles.sampling_pattern = 'TABULATED_SOBOL'
scene.cycles.use_adaptive_sampling = False
scene.cycles.use_light_tree = False
scene.cycles.blur_glossy = 0.0
scene.cycles.sample_clamp_indirect = 0.0
scene.view_settings.view_transform = 'Standard'
bpy.context.view_layer.update()

# ---- added for rendering (the .blend has no active camera and no usable light): camera, sun
cam_auto = bpy.data.cameras.new('AutoCamera')
cam_auto.lens = 50.0
cam_auto.sensor_width = 36.0
cam_auto.clip_end = 1000.0
ob_auto_camera = bpy.data.objects.new('AutoCamera', cam_auto)
scene.collection.objects.link(ob_auto_camera)
ob_auto_camera.location = (2.13648, -2.5511, 2.39594)
ob_auto_camera.rotation_euler = (1.09748, -7.21219e-08, 0.694738)
scene.camera = ob_auto_camera
light_auto_sun = bpy.data.lights.new('AutoSun', 'SUN')
light_auto_sun.energy = 3.0
light_auto_sun.angle = 0.0523599
ob_auto_sun = bpy.data.objects.new('AutoSun', light_auto_sun)
scene.collection.objects.link(ob_auto_sun)
ob_auto_sun.rotation_euler = (0.872665, 0.174533, 0.523599)
bpy.context.view_layer.update()
